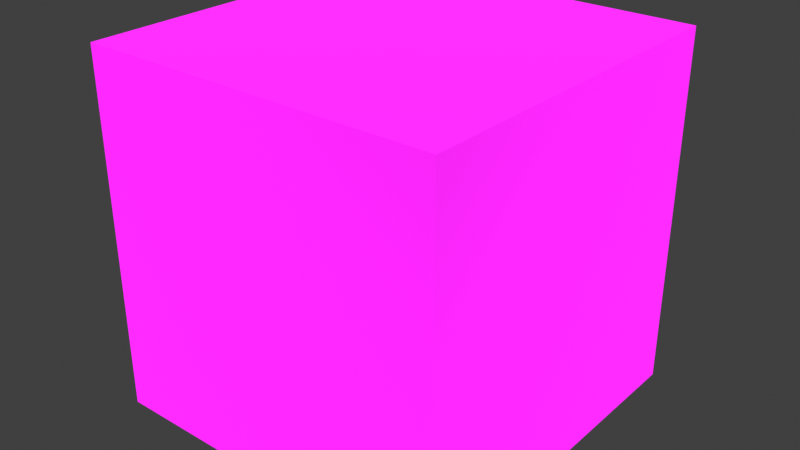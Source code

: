 # Source: Titanfall_2_Shader.blend  (saved by Blender 3.6.11; exported with 4.5.12 LTS)
import bpy
from mathutils import Matrix  # noqa: F401  (used for matrix-valued properties, if any)

bpy.ops.wm.read_factory_settings(use_empty=True)
scene = bpy.context.scene
scene.name = 'Scene'

# ---- collections
col_collection = bpy.data.collections.new('Collection'); scene.collection.children.link(col_collection)

# ---- materials (node trees are filled in below, after node groups)
mat_titanfall_2_shader = bpy.data.materials.new('Titanfall 2 Shader')
mat_titanfall_2_shader.alpha_threshold = 0.0
mat_titanfall_2_shader.line_color = (0.0, 0.0, 0.0, 1.0)

# ---- node groups
ng_raname_to_pilot_type_mesh_part = bpy.data.node_groups.new('RANAME TO PILOT TYPE MESH PART', 'ShaderNodeTree')
_s = ng_raname_to_pilot_type_mesh_part.interface.new_socket(name='Base Diffuse', in_out='OUTPUT', socket_type='NodeSocketColor')
_s = ng_raname_to_pilot_type_mesh_part.interface.new_socket(name='Camo Diffuse', in_out='OUTPUT', socket_type='NodeSocketColor')
_s.default_value = (0.0, 0.0, 0.0, 0.0)
_s = ng_raname_to_pilot_type_mesh_part.interface.new_socket(name='Camo', in_out='INPUT', socket_type='NodeSocketColor')
_N = ng_raname_to_pilot_type_mesh_part.nodes; _L = ng_raname_to_pilot_type_mesh_part.links
n0 = _N.new('ShaderNodeSeparateColor'); n0.name = 'Separate RGB'; n0.location = (-145, 187)
n0.label = 'Mask'
n0.hide = True
n1 = _N.new('ShaderNodeTexImage'); n1.name = 'Image Texture.001'; n1.location = (-473, 16)
n1.label = 'CamoDiffuse'
n2 = _N.new('ShaderNodeTexImage'); n2.name = 'Image Texture'; n2.location = (-475, 225)
n2.label = 'Dyemask(R)'
n3 = _N.new('ShaderNodeTexImage'); n3.name = 'Image Texture.002'; n3.location = (-475, 436)
n3.label = 'Diffuse'
n4 = _N.new('NodeGroupOutput'); n4.name = 'Group Output'; n4.location = (800, 0)
n5 = _N.new('ShaderNodeMix'); n5.name = 'Mix.002'; n5.location = (249, -197)
n5.hide = True
n5.data_type = 'RGBA'
n5.blend_type = 'MULTIPLY'
n6 = _N.new('NodeGroupInput'); n6.name = 'Group Input'; n6.location = (-478, -408)
_L.new(n2.outputs[0], n0.inputs[0])
_L.new(n6.outputs[0], n5.inputs[7])
_L.new(n0.outputs[0], n5.inputs[0])
_L.new(n5.outputs[2], n4.inputs[1])
_L.new(n1.outputs[0], n5.inputs[6])
_L.new(n3.outputs[0], n4.inputs[0])
n4.is_active_output = True
ng_normal_fix = bpy.data.node_groups.new('Normal Fix', 'ShaderNodeTree')
_s = ng_normal_fix.interface.new_socket(name='Image', in_out='OUTPUT', socket_type='NodeSocketColor')
_s.default_value = (0.0, 0.0, 0.0, 0.0)
_s = ng_normal_fix.interface.new_socket(name='Image', in_out='INPUT', socket_type='NodeSocketColor')
_s.default_value = (0.8, 0.8, 0.8, 1.0)
_N = ng_normal_fix.nodes; _L = ng_normal_fix.links
n0 = _N.new('NodeFrame'); n0.name = 'Frame'; n0.location = (-678, -654)
n0.label = 'By Bowl'
n0.width = 150
n1 = _N.new('NodeGroupInput'); n1.name = 'Group Input'; n1.location = (-1088, -11)
n2 = _N.new('ShaderNodeSeparateColor'); n2.name = 'Separate RGB.001'; n2.location = (-910, 20)
n3 = _N.new('ShaderNodeMath'); n3.name = 'Math.003'; n3.location = (-680, -12)
n3.hide = True
n3.operation = 'MULTIPLY_ADD'
n3.inputs[1].default_value = 2.0
n3.inputs[2].default_value = -1.0
n4 = _N.new('ShaderNodeMath'); n4.name = 'Math.002'; n4.location = (-708, -81)
n4.hide = True
n4.operation = 'MULTIPLY_ADD'
n4.inputs[1].default_value = 2.0
n4.inputs[2].default_value = -1.0
n5 = _N.new('ShaderNodeMath'); n5.name = 'Math.005'; n5.location = (-316, -93)
n5.operation = 'MULTIPLY_ADD'
n6 = _N.new('ShaderNodeMath'); n6.name = 'Math.004'; n6.location = (-557, -168)
n6.operation = 'MULTIPLY'
n6.inputs[2].default_value = -1.0
n7 = _N.new('ShaderNodeMath'); n7.name = 'Math.001'; n7.location = (-80, -142)
n7.operation = 'SUBTRACT'
n7.inputs[0].default_value = 1.0
n8 = _N.new('ShaderNodeMath'); n8.name = 'Math.006'; n8.location = (113, -135)
n8.operation = 'SQRT'
n9 = _N.new('ShaderNodeCombineXYZ'); n9.name = 'Combine XYZ'; n9.location = (372, 27)
n10 = _N.new('NodeGroupOutput'); n10.name = 'Group Output'; n10.location = (1260, 25)
n11 = _N.new('ShaderNodeVectorMath'); n11.name = 'Vector Math'; n11.location = (572, 46)
n11.operation = 'NORMALIZE'
n12 = _N.new('ShaderNodeMix'); n12.name = 'Mix'; n12.location = (820, 67)
n12.data_type = 'RGBA'
n12.blend_type = 'ADD'
n12.inputs[0].default_value = 1.0
n12.inputs[7].default_value = (1.0, 1.0, 1.0, 1.0)
n13 = _N.new('ShaderNodeMix'); n13.name = 'Mix.001'; n13.location = (1040, 67)
n13.data_type = 'RGBA'
n13.blend_type = 'DIVIDE'
n13.inputs[0].default_value = 1.0
n13.inputs[7].default_value = (2.0, 2.0, 2.0, 1.0)
n14 = _N.new('ShaderNodeMath'); n14.name = 'Math'; n14.location = (-302, -54)
n14.hide = True
n14.operation = 'MULTIPLY'
n14.inputs[1].default_value = -1.0
_L.new(n1.outputs[0], n2.inputs[0])
_L.new(n2.outputs[1], n4.inputs[0])
_L.new(n2.outputs[0], n3.inputs[0])
_L.new(n4.outputs[0], n6.inputs[0])
_L.new(n4.outputs[0], n6.inputs[1])
_L.new(n3.outputs[0], n5.inputs[0])
_L.new(n3.outputs[0], n5.inputs[1])
_L.new(n6.outputs[0], n5.inputs[2])
_L.new(n5.outputs[0], n7.inputs[1])
_L.new(n7.outputs[0], n8.inputs[0])
_L.new(n3.outputs[0], n9.inputs[0])
_L.new(n14.outputs[0], n9.inputs[1])
_L.new(n8.outputs[0], n9.inputs[2])
_L.new(n13.outputs[2], n10.inputs[0])
_L.new(n9.outputs[0], n11.inputs[0])
_L.new(n11.outputs[0], n12.inputs[6])
_L.new(n12.outputs[2], n13.inputs[6])
_L.new(n4.outputs[0], n14.inputs[0])
n10.is_active_output = True
ng_diffuse = bpy.data.node_groups.new('Diffuse', 'ShaderNodeTree')
_s = ng_diffuse.interface.new_socket(name='Diffuse', in_out='OUTPUT', socket_type='NodeSocketColor')
_s.default_value = (0.0, 0.0, 0.0, 0.0)
_s = ng_diffuse.interface.new_socket(name='Use Camo(0/1)?', in_out='INPUT', socket_type='NodeSocketFloat')
_s.subtype = 'FACTOR'
_s.default_value = 0.5
_s.min_value = 0.0
_s.max_value = 1.0
_s = ng_diffuse.interface.new_socket(name='Camo', in_out='INPUT', socket_type='NodeSocketColor')
_s.default_value = (1.0, 1.0, 1.0, 1.0)
_N = ng_diffuse.nodes; _L = ng_diffuse.links
n0 = _N.new('NodeGroupOutput'); n0.name = 'Group Output'; n0.location = (412, 0)
n1 = _N.new('NodeGroupInput'); n1.name = 'Group Input'; n1.location = (-530, -4)
n2 = _N.new('ShaderNodeMix'); n2.name = 'Mix'; n2.location = (222, 116)
n2.data_type = 'RGBA'
n3 = _N.new('ShaderNodeGroup'); n3.name = 'Group.002'; n3.location = (-219, -80)
n3.width = 335
n3.node_tree = ng_raname_to_pilot_type_mesh_part
_L.new(n3.outputs[0], n2.inputs[6])
_L.new(n1.outputs[0], n2.inputs[0])
_L.new(n3.outputs[1], n2.inputs[7])
_L.new(n1.outputs[1], n3.inputs[0])
_L.new(n2.outputs[2], n0.inputs[0])
n0.is_active_output = True
ng_titanfall_2_shader_v1_3 = bpy.data.node_groups.new('Titanfall 2 Shader v1.3', 'ShaderNodeTree')
_s = ng_titanfall_2_shader_v1_3.interface.new_socket(name='Shader', in_out='OUTPUT', socket_type='NodeSocketShader')
_s = ng_titanfall_2_shader_v1_3.interface.new_socket(name='Diffuse', in_out='INPUT', socket_type='NodeSocketColor')
_s = ng_titanfall_2_shader_v1_3.interface.new_socket(name='Glossiness', in_out='INPUT', socket_type='NodeSocketColor')
_s = ng_titanfall_2_shader_v1_3.interface.new_socket(name='Roughness Power', in_out='INPUT', socket_type='NodeSocketFloat')
_s.default_value = 1.0
_s.min_value = -100.0
_s.max_value = 100.0
_s = ng_titanfall_2_shader_v1_3.interface.new_socket(name='Roughness Levels', in_out='INPUT', socket_type='NodeSocketFloat')
_s.default_value = 1.0
_s.min_value = -100.0
_s.max_value = 100.0
_s = ng_titanfall_2_shader_v1_3.interface.new_socket(name='Specular', in_out='INPUT', socket_type='NodeSocketColor')
_s = ng_titanfall_2_shader_v1_3.interface.new_socket(name='Normal Map', in_out='INPUT', socket_type='NodeSocketColor')
_s.default_value = (0.4972, 0.4995, 0.0, 1.0)
_s = ng_titanfall_2_shader_v1_3.interface.new_socket(name='Strength', in_out='INPUT', socket_type='NodeSocketFloat')
_s.default_value = 1.0
_s.min_value = 0.0
_s.max_value = 10.0
_s = ng_titanfall_2_shader_v1_3.interface.new_socket(name='Ambient Occlusion', in_out='INPUT', socket_type='NodeSocketColor')
_s = ng_titanfall_2_shader_v1_3.interface.new_socket(name='Cavity', in_out='INPUT', socket_type='NodeSocketColor')
_s = ng_titanfall_2_shader_v1_3.interface.new_socket(name='Specular Strength', in_out='INPUT', socket_type='NodeSocketFloat')
_s.subtype = 'FACTOR'
_s.min_value = 0.0
_s.max_value = 1.0
_s = ng_titanfall_2_shader_v1_3.interface.new_socket(name='Emission Color', in_out='INPUT', socket_type='NodeSocketColor')
_s.default_value = (0.0, 0.3005, 1.0, 1.0)
_s = ng_titanfall_2_shader_v1_3.interface.new_socket(name='Emission Texture', in_out='INPUT', socket_type='NodeSocketColor')
_s = ng_titanfall_2_shader_v1_3.interface.new_socket(name='Emission Strength', in_out='INPUT', socket_type='NodeSocketFloat')
_N = ng_titanfall_2_shader_v1_3.nodes; _L = ng_titanfall_2_shader_v1_3.links
n0 = _N.new('NodeReroute'); n0.name = 'Reroute.061'; n0.location = (-557, -224)
n0.width = 16
n0.socket_idname = 'NodeSocketVector'
n1 = _N.new('NodeReroute'); n1.name = 'Reroute.106'; n1.location = (-556, 101)
n1.width = 16
n1.socket_idname = 'NodeSocketVector'
n2 = _N.new('NodeReroute'); n2.name = 'Reroute.107'; n2.location = (-556, 145)
n2.width = 16
n2.socket_idname = 'NodeSocketFloat'
n3 = _N.new('NodeReroute'); n3.name = 'Reroute.054'; n3.location = (-449, -149)
n3.width = 16
n3.socket_idname = 'NodeSocketVector'
n4 = _N.new('NodeReroute'); n4.name = 'Reroute.052'; n4.location = (-449, -222)
n4.width = 16
n4.socket_idname = 'NodeSocketVector'
n5 = _N.new('NodeReroute'); n5.name = 'Reroute.051'; n5.location = (-476, -67)
n5.width = 16
n5.socket_idname = 'NodeSocketFloat'
n6 = _N.new('NodeReroute'); n6.name = 'Reroute.109'; n6.location = (-396, -104)
n6.width = 16
n7 = _N.new('NodeReroute'); n7.name = 'Reroute.098'; n7.location = (1061, 232)
n7.width = 16
n8 = _N.new('NodeReroute'); n8.name = 'Reroute.095'; n8.location = (1061, 145)
n8.width = 16
n8.socket_idname = 'NodeSocketFloat'
n9 = _N.new('NodeReroute'); n9.name = 'Reroute.093'; n9.location = (1061, 101)
n9.width = 16
n9.socket_idname = 'NodeSocketVector'
n10 = _N.new('NodeReroute'); n10.name = 'Reroute.053'; n10.location = (-476, -586)
n10.width = 16
n10.socket_idname = 'NodeSocketFloat'
n11 = _N.new('NodeReroute'); n11.name = 'Reroute.055'; n11.location = (-449, -502)
n11.width = 16
n11.socket_idname = 'NodeSocketVector'
n12 = _N.new('NodeReroute'); n12.name = 'Reroute.013'; n12.location = (1314, -27)
n12.label = 'Diff'
n12.width = 16
n13 = _N.new('NodeReroute'); n13.name = 'Reroute.014'; n13.location = (1316, -83)
n13.label = 'rough'
n13.width = 16
n13.socket_idname = 'NodeSocketFloat'
n14 = _N.new('NodeReroute'); n14.name = 'Reroute.015'; n14.location = (1317, -117)
n14.label = 'Norm'
n14.width = 16
n14.socket_idname = 'NodeSocketVector'
n15 = _N.new('NodeReroute'); n15.name = 'Reroute.101'; n15.location = (1309, -207)
n15.label = 'Out'
n15.width = 16
n15.socket_idname = 'NodeSocketShader'
n16 = _N.new('ShaderNodeMath'); n16.name = 'Math.001'; n16.location = (-1134, -23)
n16.label = '1-x'
n16.hide = True
n16.operation = 'SUBTRACT'
n16.inputs[0].default_value = 1.0
n17 = _N.new('ShaderNodeMath'); n17.name = 'Math.009'; n17.location = (-1136, -90)
n17.hide = True
n17.operation = 'MULTIPLY'
n17.use_clamp = True
n18 = _N.new('ShaderNodeMath'); n18.name = 'Math.008'; n18.location = (-1135, -58)
n18.hide = True
n18.operation = 'POWER'
n19 = _N.new('NodeReroute'); n19.name = 'Reroute.005'; n19.location = (-1301, -43)
n19.label = 'Gloss'
n19.width = 16
n20 = _N.new('NodeReroute'); n20.name = 'Reroute.006'; n20.location = (-1298, -78)
n20.label = 'Pow'
n20.width = 16
n20.socket_idname = 'NodeSocketFloat'
n21 = _N.new('NodeReroute'); n21.name = 'Reroute.007'; n21.location = (-1298, -111)
n21.label = 'Lvl'
n21.width = 16
n21.socket_idname = 'NodeSocketFloat'
n22 = _N.new('NodeReroute'); n22.name = 'Reroute.010'; n22.location = (-120, -307)
n22.label = 'Spec'
n22.width = 16
n23 = _N.new('NodeReroute'); n23.name = 'Reroute.009'; n23.location = (-111, -352)
n23.label = 'Cav'
n23.width = 16
n24 = _N.new('ShaderNodeBsdfDiffuse'); n24.name = 'Diffuse BSDF.001'; n24.location = (-212, -44)
n25 = _N.new('ShaderNodeEmission'); n25.name = 'Emission.001'; n25.location = (826, -465)
n25.hide = True
n26 = _N.new('ShaderNodeMath'); n26.name = 'Math.007'; n26.location = (826, -505)
n26.hide = True
n26.operation = 'MULTIPLY'
n26.inputs[2].default_value = -0.23
n27 = _N.new('NodeReroute'); n27.name = 'Reroute.016'; n27.location = (743, -474)
n27.label = 'eCol'
n27.width = 16
n28 = _N.new('NodeReroute'); n28.name = 'Reroute.018'; n28.location = (745, -503)
n28.label = 'eTex'
n28.width = 16
n29 = _N.new('NodeReroute'); n29.name = 'Reroute.017'; n29.location = (746, -523)
n29.label = 'eStr'
n29.width = 16
n29.socket_idname = 'NodeSocketFloat'
n30 = _N.new('NodeReroute'); n30.name = 'Reroute.012'; n30.location = (-36, -473)
n30.label = 'fresnel control'
n30.width = 16
n30.socket_idname = 'NodeSocketFloatFactor'
n31 = _N.new('NodeReroute'); n31.name = 'Reroute.011'; n31.location = (-140, -392)
n31.label = 'AO'
n31.width = 16
n32 = _N.new('ShaderNodeGroup'); n32.name = 'Group.002'; n32.location = (-961, -232)
n32.hide = True
n32.node_tree = ng_normal_fix
n33 = _N.new('ShaderNodeNormalMap'); n33.name = 'Normal Map.001'; n33.location = (-961, -272)
n33.width = 140
n33.hide = True
n34 = _N.new('ShaderNodeLayerWeight'); n34.name = 'Layer Weight'; n34.location = (-297, -483)
n34.hide = True
n35 = _N.new('ShaderNodeMath'); n35.name = 'Math.002'; n35.location = (-72, -398)
n35.hide = True
n35.operation = 'SUBTRACT'
n35.inputs[0].default_value = 1.0
n36 = _N.new('ShaderNodeMix'); n36.name = 'Mix.006'; n36.location = (-78, -354)
n36.hide = True
n36.data_type = 'RGBA'
n36.blend_type = 'MULTIPLY'
n37 = _N.new('ShaderNodeBsdfPrincipled'); n37.name = 'Principled BSDF'; n37.location = (116, -269)
n37.distribution = 'GGX'
n37.subsurface_method = 'RANDOM_WALK_SKIN'
n37.inputs[1].default_value = 1.0
n37.inputs[3].default_value = 1.45
n37.inputs[27].default_value = (0.0, 0.0, 0.0, 1.0)
n37.inputs[28].default_value = 1.0
n38 = _N.new('NodeReroute'); n38.name = 'Reroute.102'; n38.location = (-396, 232)
n38.width = 16
n39 = _N.new('NodeGroupInput'); n39.name = 'Group Input.004'; n39.location = (515, -441)
n40 = _N.new('NodeGroupOutput'); n40.name = 'Group Output'; n40.location = (1522, 0)
n41 = _N.new('NodeGroupInput'); n41.name = 'Group Input.002'; n41.location = (-1181, -211)
n42 = _N.new('NodeGroupInput'); n42.name = 'Group Input.001'; n42.location = (-1651, -27)
n43 = _N.new('NodeGroupInput'); n43.name = 'Group Input'; n43.location = (-596, 262)
n44 = _N.new('NodeGroupInput'); n44.name = 'Group Input.003'; n44.location = (-386, -285)
n45 = _N.new('ShaderNodeAddShader'); n45.name = 'Add Shader.003'; n45.location = (1113, -206)
n45.hide = True
n46 = _N.new('ShaderNodeMix'); n46.name = 'Mix.005'; n46.location = (-76, -308)
n46.hide = True
n46.data_type = 'RGBA'
n46.blend_type = 'MULTIPLY'
n46.inputs[0].default_value = 1.0
n47 = _N.new('ShaderNodeMixShader'); n47.name = 'Mix Shader'; n47.location = (875, -114)
n48 = _N.new('NodeGroupInput'); n48.name = 'Group Input.005'; n48.location = (484, -128)
n49 = _N.new('ShaderNodeMix'); n49.name = 'Mix.007'; n49.location = (668, -165)
n49.hide = True
n49.data_type = 'RGBA'
n49.blend_type = 'MULTIPLY'
n49.inputs[0].default_value = 1.0
n50 = _N.new('ShaderNodeAddShader'); n50.name = 'Add Shader.002'; n50.location = (471, -225)
n50.hide = True
n51 = _N.new('ShaderNodeGroup'); n51.name = 'Group'; n51.location = (-318, 472)
n51.node_tree = ng_diffuse
n51.inputs[0].default_value = 0.5
n51.inputs[1].default_value = (1.0, 1.0, 1.0, 1.0)
_L.new(n6.outputs[0], n24.inputs[0])
_L.new(n18.outputs[0], n17.inputs[0])
_L.new(n2.outputs[0], n8.inputs[0])
_L.new(n30.outputs[0], n37.inputs[13])
_L.new(n5.outputs[0], n24.inputs[1])
_L.new(n47.outputs[0], n45.inputs[0])
_L.new(n17.outputs[0], n2.inputs[0])
_L.new(n31.outputs[0], n36.inputs[7])
_L.new(n45.outputs[0], n15.inputs[0])
_L.new(n8.outputs[0], n13.inputs[0])
_L.new(n35.outputs[0], n36.inputs[0])
_L.new(n11.outputs[0], n34.inputs[1])
_L.new(n37.outputs[0], n50.inputs[1])
_L.new(n20.outputs[0], n18.inputs[1])
_L.new(n28.outputs[0], n26.inputs[0])
_L.new(n4.outputs[0], n3.inputs[0])
_L.new(n33.outputs[0], n0.inputs[0])
_L.new(n0.outputs[0], n4.inputs[0])
_L.new(n23.outputs[0], n46.inputs[7])
_L.new(n1.outputs[0], n9.inputs[0])
_L.new(n22.outputs[0], n46.inputs[6])
_L.new(n3.outputs[0], n24.inputs[2])
_L.new(n7.outputs[0], n12.inputs[0])
_L.new(n16.outputs[0], n18.inputs[0])
_L.new(n32.outputs[0], n33.inputs[1])
_L.new(n0.outputs[0], n1.inputs[0])
_L.new(n11.outputs[0], n37.inputs[5])
_L.new(n10.outputs[0], n37.inputs[2])
_L.new(n26.outputs[0], n25.inputs[1])
_L.new(n9.outputs[0], n14.inputs[0])
_L.new(n25.outputs[0], n45.inputs[1])
_L.new(n34.outputs[0], n35.inputs[1])
_L.new(n29.outputs[0], n26.inputs[1])
_L.new(n38.outputs[0], n6.inputs[0])
_L.new(n46.outputs[2], n36.inputs[6])
_L.new(n27.outputs[0], n25.inputs[0])
_L.new(n5.outputs[0], n10.inputs[0])
_L.new(n41.outputs[5], n32.inputs[0])
_L.new(n17.outputs[0], n5.inputs[0])
_L.new(n24.outputs[0], n50.inputs[0])
_L.new(n21.outputs[0], n17.inputs[1])
_L.new(n38.outputs[0], n7.inputs[0])
_L.new(n4.outputs[0], n11.inputs[0])
_L.new(n36.outputs[2], n37.inputs[0])
_L.new(n19.outputs[0], n16.inputs[1])
_L.new(n15.outputs[0], n40.inputs[0])
_L.new(n42.outputs[1], n19.inputs[0])
_L.new(n42.outputs[2], n20.inputs[0])
_L.new(n42.outputs[3], n21.inputs[0])
_L.new(n41.outputs[6], n33.inputs[0])
_L.new(n44.outputs[4], n22.inputs[0])
_L.new(n44.outputs[7], n31.inputs[0])
_L.new(n44.outputs[8], n23.inputs[0])
_L.new(n44.outputs[9], n30.inputs[0])
_L.new(n43.outputs[0], n38.inputs[0])
_L.new(n39.outputs[10], n27.inputs[0])
_L.new(n39.outputs[11], n28.inputs[0])
_L.new(n39.outputs[12], n29.inputs[0])
_L.new(n50.outputs[0], n47.inputs[2])
_L.new(n48.outputs[7], n49.inputs[6])
_L.new(n48.outputs[8], n49.inputs[7])
_L.new(n49.outputs[2], n47.inputs[0])
n40.is_active_output = True
ng_geometry_nodes = bpy.data.node_groups.new('Geometry Nodes', 'GeometryNodeTree')
_s = ng_geometry_nodes.interface.new_socket(name='Geometry', in_out='OUTPUT', socket_type='NodeSocketGeometry')
_s = ng_geometry_nodes.interface.new_socket(name='Geometry', in_out='INPUT', socket_type='NodeSocketGeometry')
ng_geometry_nodes.is_modifier = True
_N = ng_geometry_nodes.nodes; _L = ng_geometry_nodes.links
n0 = _N.new('NodeGroupInput'); n0.name = 'Group Input'; n0.location = (-340, 0)
n1 = _N.new('NodeGroupOutput'); n1.name = 'Group Output'; n1.location = (200, 0)
_L.new(n0.outputs[0], n1.inputs[0])
n1.is_active_output = True

# ---- material node trees
mat_titanfall_2_shader.use_nodes = True; mat_titanfall_2_shader.node_tree.nodes.clear()
_N = mat_titanfall_2_shader.node_tree.nodes; _L = mat_titanfall_2_shader.node_tree.links
n0 = _N.new('ShaderNodeOutputMaterial'); n0.name = 'Material Output'; n0.location = (1620, -17)
n1 = _N.new('ShaderNodeGroup'); n1.name = 'Group'; n1.location = (-2215, 1688)
n1.width = 199
n1.node_tree = ng_raname_to_pilot_type_mesh_part
n1.inputs[0].default_value = (0.0, 0.0, 0.0, 1.0)
n2 = _N.new('ShaderNodeGroup'); n2.name = 'Group.003'; n2.location = (1240, -36)
n2.width = 209
n2.node_tree = ng_titanfall_2_shader_v1_3
n2.inputs[1].default_value = (0.0, 0.0, 0.0, 1.0)
n2.inputs[2].default_value = 1.0
n2.inputs[3].default_value = 1.0
n2.inputs[4].default_value = (0.08, 0.08, 0.08, 1.0)
n2.inputs[5].default_value = (0.4972, 0.4995, 0.0, 1.0)
n2.inputs[6].default_value = 1.0
n2.inputs[7].default_value = (1.0, 1.0, 1.0, 1.0)
n2.inputs[8].default_value = (1.0, 1.0, 1.0, 1.0)
n2.inputs[9].default_value = 0.0
n2.inputs[10].default_value = (0.0, 0.3005, 1.0, 1.0)
n2.inputs[11].default_value = (0.0, 0.0, 0.0, 1.0)
n2.inputs[12].default_value = 5.0
n3 = _N.new('ShaderNodeGroup'); n3.name = 'Group.004'; n3.location = (854, -59)
n3.width = 199
n3.node_tree = ng_diffuse
n3.inputs[0].default_value = 0.0
n3.inputs[1].default_value = (1.0, 1.0, 1.0, 1.0)
_L.new(n2.outputs[0], n0.inputs[0])
_L.new(n3.outputs[0], n2.inputs[0])
n0.is_active_output = True

# ---- world
world_world = bpy.data.worlds.new('World'); scene.world = world_world
world_world.use_nodes = True; world_world.node_tree.nodes.clear()
_N = world_world.node_tree.nodes; _L = world_world.node_tree.links
n0 = _N.new('ShaderNodeOutputWorld'); n0.name = 'World Output'; n0.location = (300, 300)
n1 = _N.new('ShaderNodeBackground'); n1.name = 'Background'; n1.location = (10, 300)
n1.inputs[0].default_value = (0.05088, 0.05088, 0.05088, 1.0)
_L.new(n1.outputs[0], n0.inputs[0])
n0.is_active_output = True
world_world.color = (0.05088, 0.05088, 0.05088)
world_world.use_sun_shadow = False
world_world.sun_shadow_jitter_overblur = 0.0

# ---- meshes
me_cube = bpy.data.meshes.new('Cube')
me_cube.from_pydata([(1.0, 1.0, 1.0), (1.0, 1.0, -1.0), (1.0, -1.0, 1.0), (1.0, -1.0, -1.0), (-1.0, 1.0, 1.0), (-1.0, 1.0, -1.0), (-1.0, -1.0, 1.0), (-1.0, -1.0, -1.0)], [], [(0, 4, 6, 2), (3, 2, 6, 7), (7, 6, 4, 5), (5, 1, 3, 7), (1, 0, 2, 3), (5, 4, 0, 1)])
_uv = me_cube.uv_layers.new(name='UVMap')
_uv.uv.foreach_set('vector', [0.625, 0.5, 0.875, 0.5, 0.875, 0.75, 0.625, 0.75, 0.375, 0.75, 0.625, 0.75, 0.625, 1.0, 0.375, 1.0, 0.375, 0.0, 0.625, 0.0, 0.625, 0.25, 0.375, 0.25, 0.125, 0.5, 0.375, 0.5, 0.375, 0.75, 0.125, 0.75, 0.375, 0.5, 0.625, 0.5, 0.625, 0.75, 0.375, 0.75, 0.375, 0.25, 0.625, 0.25, 0.625, 0.5, 0.375, 0.5])
me_cube.materials.append(mat_titanfall_2_shader)
me_cube.use_remesh_preserve_volume = False
me_cube.use_remesh_preserve_attributes = False
me_cube.use_mirror_vertex_groups = False
me_cube.update()

# ---- objects
ob_cube = bpy.data.objects.new('Cube', me_cube)

# ---- transforms, parenting, visibility, modifiers, constraints
ob_cube.location = (0.0, 0.0, 0.0)
ob_cube.lock_rotations_4d = False
ob_cube.empty_display_type = 'ARROWS'
ob_cube.lineart.crease_threshold = 0.0
_m = ob_cube.modifiers.new('GeometryNodes', 'NODES')
_m.node_group = ng_geometry_nodes

# ---- collection membership
col_collection.objects.link(ob_cube)

# ---- scene / render settings (as saved in the file)
scene.frame_start = 1; scene.frame_end = 250; scene.frame_set(1)
scene.render.engine = 'CYCLES'
scene.render.use_motion_blur = True
scene.render.motion_blur_shutter = 0.3
scene.cycles.sampling_pattern = 'TABULATED_SOBOL'
scene.cycles.use_light_tree = False
scene.cycles.tile_size = 256
scene.view_settings.view_transform = 'Standard'
bpy.context.view_layer.update()

# ---- added for rendering (the .blend has no active camera and no usable light): camera, sun
cam_auto = bpy.data.cameras.new('AutoCamera')
cam_auto.lens = 50.0
cam_auto.sensor_width = 36.0
cam_auto.clip_end = 1000.0
ob_auto_camera = bpy.data.objects.new('AutoCamera', cam_auto)
scene.collection.objects.link(ob_auto_camera)
ob_auto_camera.location = (3.20507, -3.84609, 2.56406)
ob_auto_camera.rotation_euler = (1.09748, -7.21219e-08, 0.694738)
scene.camera = ob_auto_camera
light_auto_sun = bpy.data.lights.new('AutoSun', 'SUN')
light_auto_sun.energy = 3.0
light_auto_sun.angle = 0.0523599
ob_auto_sun = bpy.data.objects.new('AutoSun', light_auto_sun)
scene.collection.objects.link(ob_auto_sun)
ob_auto_sun.rotation_euler = (0.872665, 0.174533, 0.523599)
bpy.context.view_layer.update()
